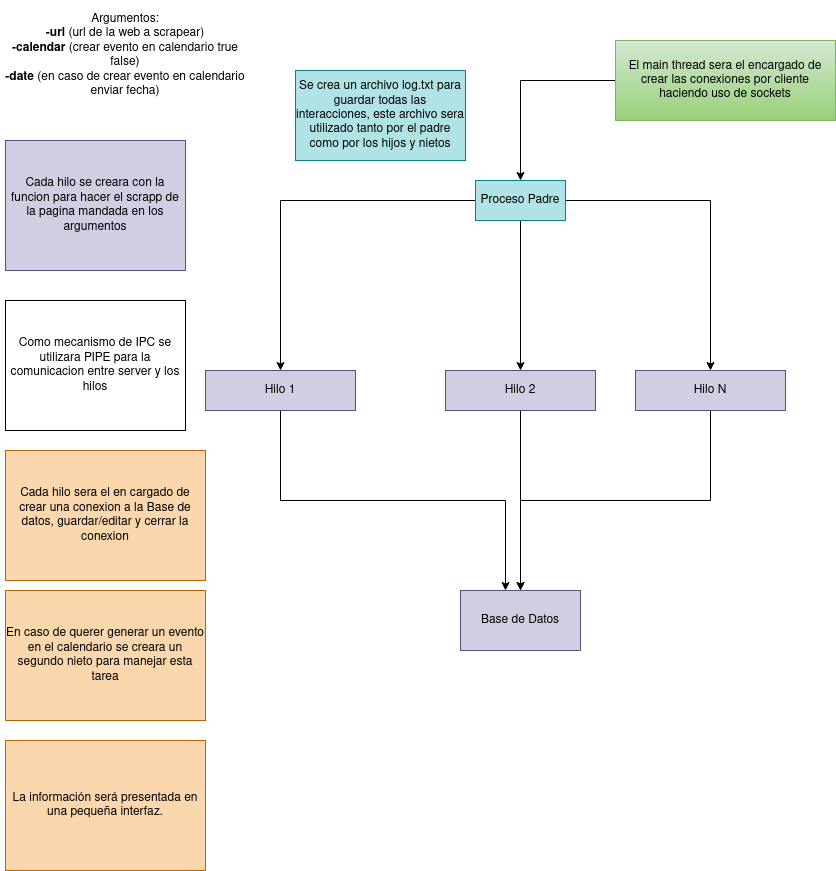

The diagram above was exported from draw.io. Its source (the exported page's mxGraphModel, read from the mxfile embedded in the PNG):
<mxGraphModel dx="1434" dy="795" grid="1" gridSize="10" guides="1" tooltips="1" connect="1" arrows="1" fold="1" page="1" pageScale="1" pageWidth="850" pageHeight="1100" math="0" shadow="0">
  <root>
    <mxCell id="0" />
    <mxCell id="1" parent="0" />
    <mxCell id="WZwfWAzYyiiMaPhOOKm9-1" style="edgeStyle=orthogonalEdgeStyle;rounded=0;orthogonalLoop=1;jettySize=auto;html=1;exitX=0;exitY=0.5;exitDx=0;exitDy=0;" edge="1" parent="1" source="WZwfWAzYyiiMaPhOOKm9-4" target="WZwfWAzYyiiMaPhOOKm9-7">
      <mxGeometry relative="1" as="geometry">
        <mxPoint x="480" y="300" as="sourcePoint" />
      </mxGeometry>
    </mxCell>
    <mxCell id="WZwfWAzYyiiMaPhOOKm9-2" style="edgeStyle=orthogonalEdgeStyle;rounded=0;orthogonalLoop=1;jettySize=auto;html=1;" edge="1" parent="1" source="WZwfWAzYyiiMaPhOOKm9-4" target="WZwfWAzYyiiMaPhOOKm9-9">
      <mxGeometry relative="1" as="geometry" />
    </mxCell>
    <mxCell id="WZwfWAzYyiiMaPhOOKm9-3" style="edgeStyle=orthogonalEdgeStyle;rounded=0;orthogonalLoop=1;jettySize=auto;html=1;entryX=0.5;entryY=0;entryDx=0;entryDy=0;exitX=1;exitY=0.5;exitDx=0;exitDy=0;" edge="1" parent="1" source="WZwfWAzYyiiMaPhOOKm9-4" target="WZwfWAzYyiiMaPhOOKm9-11">
      <mxGeometry relative="1" as="geometry">
        <mxPoint x="570" y="300" as="sourcePoint" />
      </mxGeometry>
    </mxCell>
    <mxCell id="WZwfWAzYyiiMaPhOOKm9-4" value="&lt;div&gt;Proceso Padre&lt;/div&gt;" style="text;html=1;strokeColor=#0e8088;fillColor=#b0e3e6;align=center;verticalAlign=middle;whiteSpace=wrap;rounded=0;" vertex="1" parent="1">
      <mxGeometry x="480" y="180" width="90" height="40" as="geometry" />
    </mxCell>
    <mxCell id="F3XsRnK4BQ7glRIEWt8w-2" value="" style="edgeStyle=orthogonalEdgeStyle;rounded=0;orthogonalLoop=1;jettySize=auto;html=1;" edge="1" parent="1" source="WZwfWAzYyiiMaPhOOKm9-7" target="F3XsRnK4BQ7glRIEWt8w-1">
      <mxGeometry relative="1" as="geometry">
        <Array as="points">
          <mxPoint x="285" y="500" />
          <mxPoint x="510" y="500" />
        </Array>
      </mxGeometry>
    </mxCell>
    <mxCell id="WZwfWAzYyiiMaPhOOKm9-7" value="Hilo 1" style="text;html=1;strokeColor=#56517e;fillColor=#d0cee2;align=center;verticalAlign=middle;whiteSpace=wrap;rounded=0;" vertex="1" parent="1">
      <mxGeometry x="210" y="370" width="150" height="40" as="geometry" />
    </mxCell>
    <mxCell id="F3XsRnK4BQ7glRIEWt8w-3" style="edgeStyle=orthogonalEdgeStyle;rounded=0;orthogonalLoop=1;jettySize=auto;html=1;exitX=0.5;exitY=1;exitDx=0;exitDy=0;" edge="1" parent="1" source="WZwfWAzYyiiMaPhOOKm9-9" target="F3XsRnK4BQ7glRIEWt8w-1">
      <mxGeometry relative="1" as="geometry">
        <mxPoint x="510" y="670" as="targetPoint" />
        <Array as="points">
          <mxPoint x="525" y="570" />
          <mxPoint x="525" y="570" />
        </Array>
      </mxGeometry>
    </mxCell>
    <mxCell id="WZwfWAzYyiiMaPhOOKm9-9" value="Hilo 2" style="text;html=1;strokeColor=#56517e;fillColor=#d0cee2;align=center;verticalAlign=middle;whiteSpace=wrap;rounded=0;" vertex="1" parent="1">
      <mxGeometry x="450" y="370" width="150" height="40" as="geometry" />
    </mxCell>
    <mxCell id="F3XsRnK4BQ7glRIEWt8w-4" style="edgeStyle=orthogonalEdgeStyle;rounded=0;orthogonalLoop=1;jettySize=auto;html=1;entryX=0.5;entryY=0;entryDx=0;entryDy=0;" edge="1" parent="1" source="WZwfWAzYyiiMaPhOOKm9-11" target="F3XsRnK4BQ7glRIEWt8w-1">
      <mxGeometry relative="1" as="geometry">
        <Array as="points">
          <mxPoint x="715" y="500" />
          <mxPoint x="525" y="500" />
        </Array>
      </mxGeometry>
    </mxCell>
    <mxCell id="WZwfWAzYyiiMaPhOOKm9-11" value="Hilo N" style="text;html=1;strokeColor=#56517e;fillColor=#d0cee2;align=center;verticalAlign=middle;whiteSpace=wrap;rounded=0;" vertex="1" parent="1">
      <mxGeometry x="640" y="370" width="150" height="40" as="geometry" />
    </mxCell>
    <mxCell id="WZwfWAzYyiiMaPhOOKm9-12" style="edgeStyle=orthogonalEdgeStyle;rounded=0;orthogonalLoop=1;jettySize=auto;html=1;" edge="1" parent="1" source="WZwfWAzYyiiMaPhOOKm9-13" target="WZwfWAzYyiiMaPhOOKm9-4">
      <mxGeometry relative="1" as="geometry" />
    </mxCell>
    <mxCell id="WZwfWAzYyiiMaPhOOKm9-13" value="El main thread sera el encargado de crear las conexiones por cliente haciendo uso de sockets" style="text;html=1;align=center;verticalAlign=middle;whiteSpace=wrap;rounded=0;fillColor=#d5e8d4;strokeColor=#82b366;gradientColor=#97d077;" vertex="1" parent="1">
      <mxGeometry x="620" y="40" width="220" height="80" as="geometry" />
    </mxCell>
    <mxCell id="WZwfWAzYyiiMaPhOOKm9-14" value="Cada hilo se creara con la funcion para hacer el scrapp de la pagina mandada en los argumentos" style="text;html=1;align=center;verticalAlign=middle;whiteSpace=wrap;rounded=0;fillColor=#d0cee2;strokeColor=#56517e;" vertex="1" parent="1">
      <mxGeometry x="10" y="140" width="180" height="130" as="geometry" />
    </mxCell>
    <mxCell id="WZwfWAzYyiiMaPhOOKm9-18" value="Como mecanismo de IPC se utilizara PIPE para la comunicacion entre server y los hilos" style="text;html=1;strokeColor=default;fillColor=none;align=center;verticalAlign=middle;whiteSpace=wrap;rounded=0;" vertex="1" parent="1">
      <mxGeometry x="10" y="300" width="180" height="130" as="geometry" />
    </mxCell>
    <mxCell id="WZwfWAzYyiiMaPhOOKm9-19" value="Cada hilo sera el en cargado de crear una conexion a la Base de datos, guardar/editar y cerrar la conexion" style="text;html=1;strokeColor=#b46504;fillColor=#fad7ac;align=center;verticalAlign=middle;whiteSpace=wrap;rounded=0;" vertex="1" parent="1">
      <mxGeometry x="10" y="450" width="200" height="130" as="geometry" />
    </mxCell>
    <mxCell id="WZwfWAzYyiiMaPhOOKm9-20" value="Argumentos:&lt;br&gt;&lt;div&gt;&lt;b&gt;-url &lt;/b&gt;(url de la web a scrapear)&lt;br&gt;&lt;/div&gt;&lt;div&gt;&lt;b&gt;-calendar&lt;/b&gt; (crear evento en calendario true false)&lt;br&gt;&lt;b&gt;-date&lt;/b&gt; (en caso de crear evento en calendario enviar fecha)&lt;br&gt;&lt;/div&gt;" style="text;html=1;strokeColor=none;fillColor=none;align=center;verticalAlign=middle;whiteSpace=wrap;rounded=0;" vertex="1" parent="1">
      <mxGeometry x="5" width="250" height="110" as="geometry" />
    </mxCell>
    <mxCell id="WZwfWAzYyiiMaPhOOKm9-22" value="En caso de querer generar un evento en el calendario se creara un segundo nieto para manejar esta tarea" style="text;html=1;strokeColor=#b46504;fillColor=#fad7ac;align=center;verticalAlign=middle;whiteSpace=wrap;rounded=0;" vertex="1" parent="1">
      <mxGeometry x="10" y="590" width="200" height="130" as="geometry" />
    </mxCell>
    <mxCell id="WZwfWAzYyiiMaPhOOKm9-23" value="Se crea un archivo log.txt para guardar todas las interacciones, este archivo sera utilizado tanto por el padre como por los hijos y nietos" style="text;html=1;strokeColor=#0e8088;fillColor=#b0e3e6;align=center;verticalAlign=middle;whiteSpace=wrap;rounded=0;" vertex="1" parent="1">
      <mxGeometry x="300" y="70" width="170" height="90" as="geometry" />
    </mxCell>
    <mxCell id="F3XsRnK4BQ7glRIEWt8w-1" value="Base de Datos" style="whiteSpace=wrap;html=1;fillColor=#d0cee2;strokeColor=#56517e;gradientColor=none;rounded=0;" vertex="1" parent="1">
      <mxGeometry x="465" y="590" width="120" height="60" as="geometry" />
    </mxCell>
    <mxCell id="F3XsRnK4BQ7glRIEWt8w-5" value="La información será presentada en una pequeña interfaz." style="text;html=1;strokeColor=#b46504;fillColor=#fad7ac;align=center;verticalAlign=middle;whiteSpace=wrap;rounded=0;" vertex="1" parent="1">
      <mxGeometry x="10" y="740" width="200" height="130" as="geometry" />
    </mxCell>
  </root>
</mxGraphModel>